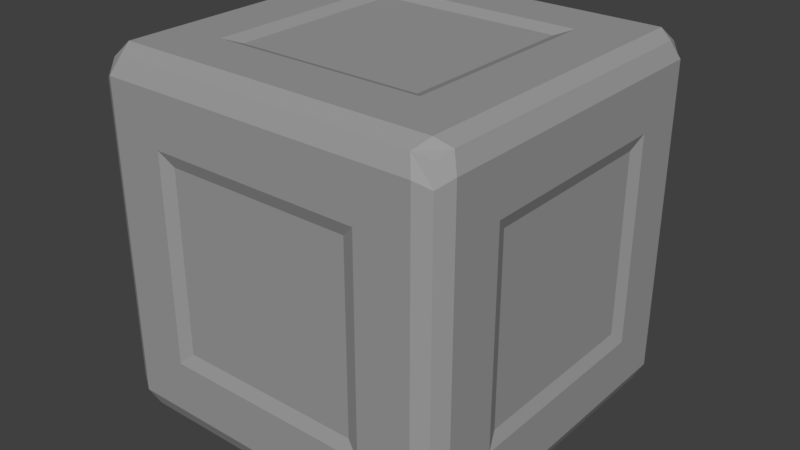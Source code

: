 # Source: Rock_Cubic_5.blend  (saved by Blender 2.79.0; exported with 4.5.12 LTS)
import bpy
from mathutils import Matrix  # noqa: F401  (used for matrix-valued properties, if any)

bpy.ops.wm.read_factory_settings(use_empty=True)
scene = bpy.context.scene
scene.name = 'Scene'

# ---- collections
col_collection_1 = bpy.data.collections.new('Collection 1'); scene.collection.children.link(col_collection_1)

# ---- materials (node trees are filled in below, after node groups)
mat_rock = bpy.data.materials.new('Rock')
mat_rock.alpha_threshold = 0.0
mat_rock.use_transparent_shadow = False
mat_rock.diffuse_color = (0.3343, 0.3343, 0.3343, 1.0)
mat_rock.roughness = 0.5
mat_rock.line_color = (0.0, 0.0, 0.0, 1.0)

# ---- material node trees

# ---- world
world_world = bpy.data.worlds.new('World'); scene.world = world_world
world_world.color = (0.05088, 0.05088, 0.05088)
world_world.use_sun_shadow = False
world_world.sun_shadow_jitter_overblur = 0.0
world_world.cycles.sampling_method = 'MANUAL'

# ---- meshes
me_cube = bpy.data.meshes.new('Cube')
me_cube.from_pydata([(0.4646, 0.4646, 0.03539), (0.4646, -0.4646, 0.03539), (-0.4646, -0.4646, 0.03539), (-0.4646, 0.4646, 0.03539), (0.4646, 0.4646, 0.9646), (0.4646, -0.4646, 0.9646), (-0.4646, -0.4646, 0.9646), (-0.4646, 0.4646, 0.9646), (0.4787, 0.4182, 0.02134), (0.4787, -0.4182, 0.02134), (-0.4787, -0.4182, 0.02134), (-0.4787, 0.4182, 0.02134), (0.4787, 0.4182, 0.9787), (0.4787, -0.4182, 0.9787), (-0.4787, -0.4182, 0.9787), (-0.4787, 0.4182, 0.9787), (0.4232, 0.4787, 0.02134), (-0.4232, 0.4787, 0.02134), (0.4232, -0.4787, 0.02134), (-0.4232, -0.4787, 0.02134), (0.4232, 0.4787, 0.9787), (-0.4232, 0.4787, 0.9787), (0.4232, -0.4787, 0.9787), (-0.4232, -0.4787, 0.9787), (-0.4421, 0.4368, 1.0), (0.4421, 0.4368, 1.0), (-0.4421, -0.4368, 1.0), (0.4421, -0.4368, 1.0), (0.4421, 0.4368, 0.0), (-0.4421, 0.4368, 0.0), (0.4421, -0.4368, 0.0), (-0.4421, -0.4368, 0.0), (0.4787, 0.4787, 0.08554), (0.4787, 0.4787, 0.9145), (0.4787, -0.4787, 0.08554), (0.4787, -0.4787, 0.9145), (-0.4787, -0.4787, 0.08554), (-0.4787, -0.4787, 0.9145), (-0.4787, 0.4787, 0.08554), (-0.4787, 0.4787, 0.9145), (-0.5, -0.4368, 0.9329), (-0.5, -0.4368, 0.06706), (-0.5, 0.4368, 0.9329), (-0.5, 0.4368, 0.06706), (0.5, 0.4368, 0.9329), (0.5, 0.4368, 0.06706), (0.5, -0.4368, 0.9329), (0.5, -0.4368, 0.06706), (0.4421, 0.5, 0.06706), (0.4421, 0.5, 0.9329), (-0.4421, 0.5, 0.06706), (-0.4421, 0.5, 0.9329), (0.4421, -0.5, 0.9329), (0.4421, -0.5, 0.06706), (-0.4421, -0.5, 0.9329), (-0.4421, -0.5, 0.06706), (0.1411, 0.4787, 0.02134), (-0.1411, 0.4787, 0.02134), (0.1411, -0.4787, 0.02134), (-0.1411, -0.4787, 0.02134), (0.1411, 0.4787, 0.9787), (-0.1411, 0.4787, 0.9787), (0.1411, -0.4787, 0.9787), (-0.1411, -0.4787, 0.9787), (-0.1474, 0.4368, 1.0), (0.1474, 0.4368, 1.0), (-0.1474, -0.4368, 1.0), (0.1474, -0.4368, 1.0), (0.1474, 0.4368, 0.0), (-0.1474, 0.4368, 0.0), (0.1474, -0.4368, 0.0), (-0.1474, -0.4368, 0.0), (0.1474, -0.5, 0.06706), (-0.1474, -0.5, 0.06706), (0.1474, -0.5, 0.9329), (-0.1474, -0.5, 0.9329), (0.1474, 0.5, 0.9329), (-0.1474, 0.5, 0.9329), (0.1474, 0.5, 0.06706), (-0.1474, 0.5, 0.06706), (0.4787, 0.1394, 0.02134), (0.4787, -0.1394, 0.02134), (-0.4787, -0.1394, 0.02134), (-0.4787, 0.1394, 0.02134), (0.4787, 0.1394, 0.9787), (0.4787, -0.1394, 0.9787), (-0.4787, -0.1394, 0.9787), (-0.4787, 0.1394, 0.9787), (0.4421, -0.1456, 0.0), (0.4421, 0.1456, 0.0), (-0.4421, -0.1456, 0.0), (-0.4421, 0.1456, 0.0), (0.4421, 0.1456, 1.0), (0.4421, -0.1456, 1.0), (-0.4421, 0.1456, 1.0), (-0.4421, -0.1456, 1.0), (0.5, 0.1456, 0.06706), (0.5, -0.1456, 0.06706), (0.5, 0.1456, 0.9329), (0.5, -0.1456, 0.9329), (-0.5, -0.1456, 0.06706), (-0.5, 0.1456, 0.06706), (-0.5, -0.1456, 0.9329), (-0.5, 0.1456, 0.9329), (0.2947, 0.2912, 1.0), (0.2947, -0.2912, 1.0), (-0.2947, 0.2912, 1.0), (-0.2947, -0.2912, 1.0), (0.2947, -0.2912, 0.0), (0.2947, 0.2912, 0.0), (-0.2947, -0.2912, 0.0), (-0.2947, 0.2912, 0.0), (0.4787, 0.4787, 0.3618), (0.4787, 0.4787, 0.6382), (0.4787, -0.4787, 0.3618), (0.4787, -0.4787, 0.6382), (-0.4787, -0.4787, 0.3618), (-0.4787, -0.4787, 0.6382), (-0.4787, 0.4787, 0.3618), (-0.4787, 0.4787, 0.6382), (-0.5, -0.4368, 0.6443), (-0.5, -0.4368, 0.3557), (-0.5, 0.4368, 0.6443), (-0.5, 0.4368, 0.3557), (0.5, 0.4368, 0.6443), (0.5, 0.4368, 0.3557), (0.5, -0.4368, 0.6443), (0.5, -0.4368, 0.3557), (0.4421, 0.5, 0.3557), (0.4421, 0.5, 0.6443), (-0.4421, 0.5, 0.3557), (-0.4421, 0.5, 0.6443), (0.4421, -0.5, 0.6443), (0.4421, -0.5, 0.3557), (-0.4421, -0.5, 0.6443), (-0.4421, -0.5, 0.3557), (0.2947, 0.5, 0.2114), (0.2947, 0.5, 0.7886), (-0.2947, 0.5, 0.2114), (-0.2947, 0.5, 0.7886), (0.2947, -0.5, 0.7886), (0.2947, -0.5, 0.2114), (-0.2947, -0.5, 0.7886), (-0.2947, -0.5, 0.2114), (-0.5, -0.2912, 0.7886), (-0.5, -0.2912, 0.2114), (-0.5, 0.2912, 0.7886), (-0.5, 0.2912, 0.2114), (0.5, 0.2912, 0.7886), (0.5, 0.2912, 0.2114), (0.5, -0.2912, 0.7886), (0.5, -0.2912, 0.2114), (2.235e-07, 0.4787, 0.02134), (-1.118e-07, -0.4787, 0.02134), (2.98e-07, 0.4787, 0.9787), (-6.706e-07, -0.4787, 0.9787), (-2.794e-08, 0.4368, 1.0), (-3.353e-07, -0.4368, 1.0), (7.451e-08, 0.4368, 0.0), (-3.725e-08, -0.4368, 0.0), (-2.98e-07, -0.5, 0.06706), (-5.588e-07, -0.5, 0.9329), (2.98e-07, 0.5, 0.9329), (2.608e-07, 0.5, 0.06706), (5.588e-08, 0.2912, 0.0), (-1.863e-08, -0.2912, 0.0), (-7.833e-08, 0.2912, 1.0), (-2.832e-07, -0.2912, 1.0), (-3.391e-07, -0.5, 0.2114), (-5.067e-07, -0.5, 0.7886), (2.906e-07, 0.5, 0.7886), (2.719e-07, 0.5, 0.2114), (0.4787, -7.032e-05, 0.02134), (-0.4787, -6.991e-05, 0.02134), (0.4787, -7.096e-05, 0.9787), (-0.4787, -7.006e-05, 0.9787), (0.4421, -7.331e-05, 0.0), (-0.4421, -7.319e-05, 0.0), (0.4421, -7.383e-05, 1.0), (-0.4421, -7.349e-05, 1.0), (0.5, -7.373e-05, 0.06706), (0.5, -7.39e-05, 0.9329), (-0.5, -7.308e-05, 0.06706), (-0.5, -7.315e-05, 0.9329), (0.2947, -0.0001227, 1.0), (-0.2947, -0.0001225, 1.0), (0.2947, -0.0001222, 0.0), (-0.2947, -0.0001221, 0.0), (0.5, -0.0001288, 0.2114), (0.5, -0.0001289, 0.7886), (-0.5, -0.0001281, 0.2114), (-0.5, -0.0001282, 0.7886), (0.2581, -0.4865, 0.7527), (0.4787, 0.4787, 0.5), (0.4787, -0.4787, 0.5), (-0.4787, -0.4787, 0.5), (-0.4787, 0.4787, 0.5), (-0.5, -0.4368, 0.5), (-0.5, 0.4368, 0.5), (0.5, 0.4368, 0.5), (0.5, -0.4368, 0.5), (0.4421, 0.5, 0.5), (-0.4421, 0.5, 0.5), (0.4421, -0.5, 0.5), (-0.4421, -0.5, 0.5), (0.2947, 0.5, 0.5), (-0.2947, 0.5, 0.5), (0.2947, -0.5, 0.5), (-0.2947, -0.5, 0.5), (-0.5, -0.2912, 0.5), (-0.5, 0.2912, 0.5), (0.5, 0.2912, 0.5), (0.5, -0.2912, 0.5), (0.2581, -0.255, 0.01351), (-0.4865, -0.255, 0.7527), (0.4865, 0.255, 0.7527), (0.2581, 0.255, 0.9865), (0.2581, -0.255, 0.9865), (-0.2581, 0.255, 0.9865), (-0.2581, -0.255, 0.9865), (-8.709e-08, 0.255, 0.9865), (-2.665e-07, -0.255, 0.9865), (0.2581, -0.0001103, 0.9865), (-0.2581, -0.0001101, 0.9865), (-1.768e-07, -0.0001102, 0.9865), (0.2581, 0.4865, 0.2473), (0.2581, 0.4865, 0.7527), (-0.2581, 0.4865, 0.2473), (-0.2581, 0.4865, 0.7527), (2.825e-07, 0.4865, 0.7527), (2.662e-07, 0.4865, 0.2473), (0.2581, 0.4865, 0.5), (-0.2581, 0.4865, 0.5), (2.768e-07, 0.4865, 0.5), (0.2581, 0.255, 0.01351), (-0.2581, -0.255, 0.01351), (-0.2581, 0.255, 0.01351), (5.16e-08, 0.255, 0.01351), (-1.364e-08, -0.255, 0.01351), (0.2581, -0.0001098, 0.01351), (-0.2581, -0.0001098, 0.01351), (1.896e-08, -0.0001098, 0.01351), (0.2581, -0.4865, 0.2473), (-0.2581, -0.4865, 0.7527), (-0.2581, -0.4865, 0.2473), (-3.39e-07, -0.4865, 0.2473), (-4.858e-07, -0.4865, 0.7527), (0.2581, -0.4865, 0.5), (-0.2581, -0.4865, 0.5), (-4.124e-07, -0.4865, 0.5), (-0.4865, -0.255, 0.2473), (-0.4865, 0.255, 0.7527), (-0.4865, 0.255, 0.2473), (-0.4865, -0.000115, 0.2473), (-0.4865, -0.000115, 0.7527), (-0.4865, -0.255, 0.5), (-0.4865, 0.255, 0.5), (-0.4865, -6.683e-05, 0.5), (0.4865, 0.255, 0.2473), (0.4865, -0.255, 0.7527), (0.4865, -0.255, 0.2473), (0.4865, -0.0001156, 0.2473), (0.4865, -0.0001157, 0.7527), (0.4865, 0.255, 0.5), (0.4865, -0.255, 0.5), (0.4865, -6.75e-05, 0.5)], [], [(31, 19, 2, 10), (26, 14, 6, 23), (46, 13, 5, 35), (54, 23, 6, 37), (42, 15, 7, 39), (50, 17, 3, 38), (37, 6, 14, 40), (103, 87, 15, 42), (33, 4, 12, 44), (99, 85, 13, 46), (21, 7, 15, 24), (95, 86, 14, 26), (17, 29, 11, 3), (90, 31, 10, 82), (81, 9, 30, 88), (110, 71, 31, 90), (0, 8, 28, 16), (57, 69, 29, 17), (85, 93, 27, 13), (107, 95, 26, 66), (4, 20, 25, 12), (61, 21, 24, 64), (32, 0, 16, 48), (79, 57, 17, 50), (35, 5, 22, 52), (75, 63, 23, 54), (13, 27, 22, 5), (66, 26, 23, 63), (9, 1, 18, 30), (71, 59, 19, 31), (59, 73, 55, 19), (142, 75, 54, 134), (1, 34, 53, 18), (115, 35, 52, 132), (61, 77, 51, 21), (138, 79, 50, 130), (4, 33, 49, 20), (112, 32, 48, 128), (81, 97, 47, 9), (150, 99, 46, 126), (0, 32, 45, 8), (113, 33, 44, 124), (83, 101, 43, 11), (146, 103, 42, 122), (2, 36, 41, 10), (117, 37, 40, 120), (21, 51, 39, 7), (130, 50, 38, 118), (11, 43, 38, 3), (122, 42, 39, 119), (19, 55, 36, 2), (134, 54, 37, 117), (9, 47, 34, 1), (126, 46, 35, 115), (128, 48, 78, 136), (171, 163, 79, 138), (20, 49, 76, 60), (154, 162, 77, 61), (132, 52, 74, 140), (169, 161, 75, 142), (18, 53, 72, 58), (153, 160, 73, 59), (30, 18, 58, 70), (159, 153, 59, 71), (27, 67, 62, 22), (157, 66, 63, 155), (52, 22, 62, 74), (161, 155, 63, 75), (48, 16, 56, 78), (163, 152, 57, 79), (20, 60, 65, 25), (154, 61, 64, 156), (93, 105, 67, 27), (167, 107, 66, 157), (16, 28, 68, 56), (152, 158, 69, 57), (88, 30, 70, 108), (165, 159, 71, 110), (158, 164, 111, 69), (186, 108, 213, 239), (28, 89, 109, 68), (176, 88, 108, 186), (156, 64, 106, 166), (184, 104, 216, 222), (25, 65, 104, 92), (178, 184, 105, 93), (120, 40, 102, 144), (191, 183, 103, 146), (10, 41, 100, 82), (173, 182, 101, 83), (124, 44, 98, 148), (189, 181, 99, 150), (8, 45, 96, 80), (172, 180, 97, 81), (64, 24, 94, 106), (185, 179, 95, 107), (12, 25, 92, 84), (174, 178, 93, 85), (69, 111, 91, 29), (187, 110, 90, 177), (8, 80, 89, 28), (172, 81, 88, 176), (29, 91, 83, 11), (177, 90, 82, 173), (24, 15, 87, 94), (179, 175, 86, 95), (44, 12, 84, 98), (181, 174, 85, 99), (40, 14, 86, 102), (183, 175, 87, 103), (180, 188, 151, 97), (188, 149, 258, 261), (45, 125, 149, 96), (199, 124, 148, 211), (182, 190, 147, 101), (210, 147, 252, 256), (41, 121, 145, 100), (197, 120, 144, 209), (160, 168, 143, 73), (207, 140, 192, 247), (53, 133, 141, 72), (203, 132, 140, 207), (162, 170, 139, 77), (139, 170, 229, 228), (49, 129, 137, 76), (201, 128, 136, 205), (47, 127, 114, 34), (200, 126, 115, 194), (55, 135, 116, 36), (204, 134, 117, 195), (43, 123, 118, 38), (198, 122, 119, 196), (51, 131, 119, 39), (202, 130, 118, 196), (36, 116, 121, 41), (195, 117, 120, 197), (101, 147, 123, 43), (210, 146, 122, 198), (32, 112, 125, 45), (193, 113, 124, 199), (97, 151, 127, 47), (212, 150, 126, 200), (33, 113, 129, 49), (193, 112, 128, 201), (77, 139, 131, 51), (206, 138, 130, 202), (34, 114, 133, 53), (194, 115, 132, 203), (73, 143, 135, 55), (208, 142, 134, 204), (170, 137, 226, 229), (76, 137, 170, 162), (143, 168, 245, 244), (72, 141, 168, 160), (167, 105, 217, 221), (65, 156, 166, 104), (164, 109, 234, 237), (68, 109, 164, 158), (108, 70, 159, 165), (56, 68, 158, 152), (105, 167, 157, 67), (60, 154, 156, 65), (78, 56, 152, 163), (74, 62, 155, 161), (67, 157, 155, 62), (70, 58, 153, 159), (58, 72, 160, 153), (140, 74, 161, 169), (60, 76, 162, 154), (136, 78, 163, 171), (111, 164, 237, 236), (166, 106, 218, 220), (209, 144, 214, 255), (100, 145, 190, 182), (212, 151, 260, 264), (96, 149, 188, 180), (102, 86, 175, 183), (98, 84, 174, 181), (94, 87, 175, 179), (91, 177, 173, 83), (80, 172, 176, 89), (111, 187, 177, 91), (84, 92, 178, 174), (106, 94, 179, 185), (80, 96, 180, 172), (148, 98, 181, 189), (82, 100, 182, 173), (144, 102, 183, 191), (92, 104, 184, 178), (106, 185, 223, 218), (89, 176, 186, 109), (110, 187, 240, 235), (211, 148, 215, 263), (190, 145, 250, 253), (168, 141, 242, 245), (138, 206, 232, 227), (143, 208, 204, 135), (114, 194, 203, 133), (139, 206, 202, 131), (113, 193, 201, 129), (151, 212, 200, 127), (112, 193, 199, 125), (147, 210, 198, 123), (116, 195, 197, 121), (131, 202, 196, 119), (123, 198, 196, 118), (135, 204, 195, 116), (127, 200, 194, 114), (129, 201, 205, 137), (137, 205, 231, 226), (133, 203, 207, 141), (142, 208, 248, 243), (121, 197, 209, 145), (191, 146, 251, 254), (125, 199, 211, 149), (189, 150, 259, 262), (224, 223, 219, 221), (222, 224, 221, 217), (216, 220, 224, 222), (220, 218, 223, 224), (107, 167, 221, 219), (185, 107, 219, 223), (105, 184, 222, 217), (104, 166, 220, 216), (233, 230, 227, 232), (231, 225, 230, 233), (226, 231, 233, 229), (229, 233, 232, 228), (205, 136, 225, 231), (136, 171, 230, 225), (171, 138, 227, 230), (206, 139, 228, 232), (241, 238, 235, 240), (239, 213, 238, 241), (234, 239, 241, 237), (237, 241, 240, 236), (165, 110, 235, 238), (187, 111, 236, 240), (109, 186, 239, 234), (108, 165, 238, 213), (249, 246, 243, 248), (247, 192, 246, 249), (242, 247, 249, 245), (245, 249, 248, 244), (140, 169, 246, 192), (208, 143, 244, 248), (141, 207, 247, 242), (169, 142, 243, 246), (257, 254, 251, 256), (255, 214, 254, 257), (250, 255, 257, 253), (253, 257, 256, 252), (145, 209, 255, 250), (147, 190, 253, 252), (144, 191, 254, 214), (146, 210, 256, 251), (265, 262, 259, 264), (263, 215, 262, 265), (258, 263, 265, 261), (261, 265, 264, 260), (149, 211, 263, 258), (150, 212, 264, 259), (151, 188, 261, 260), (148, 189, 262, 215)])
me_cube.materials.append(mat_rock)
me_cube.use_remesh_preserve_volume = False
me_cube.use_remesh_preserve_attributes = False
me_cube.use_mirror_vertex_groups = False
me_cube.update()

# ---- objects
ob_cube = bpy.data.objects.new('Cube', me_cube)

# ---- transforms, parenting, visibility, modifiers, constraints
ob_cube.location = (0.0, 0.0, 0.0)
ob_cube.lock_rotations_4d = False
ob_cube.empty_display_type = 'ARROWS'
ob_cube.lineart.crease_threshold = 0.0

# ---- collection membership
col_collection_1.objects.link(ob_cube)

# ---- scene / render settings (as saved in the file)
scene.frame_start = 1; scene.frame_end = 250; scene.frame_set(1)
scene.render.engine = 'BLENDER_EEVEE_NEXT'
scene.render.resolution_percentage = 50
scene.render.dither_intensity = 0.0
scene.cycles.use_denoising = False
scene.cycles.samples = 128
scene.cycles.sampling_pattern = 'TABULATED_SOBOL'
scene.cycles.use_adaptive_sampling = False
scene.cycles.use_light_tree = False
scene.cycles.blur_glossy = 0.0
scene.cycles.sample_clamp_indirect = 0.0
scene.view_settings.view_transform = 'Standard'
bpy.context.view_layer.update()

# ---- added for rendering (the .blend has no active camera and no usable light): camera, sun
cam_auto = bpy.data.cameras.new('AutoCamera')
cam_auto.lens = 50.0
cam_auto.sensor_width = 36.0
cam_auto.clip_end = 1000.0
ob_auto_camera = bpy.data.objects.new('AutoCamera', cam_auto)
scene.collection.objects.link(ob_auto_camera)
ob_auto_camera.location = (1.60254, -1.92304, 1.78203)
ob_auto_camera.rotation_euler = (1.09748, -7.21219e-08, 0.694738)
scene.camera = ob_auto_camera
light_auto_sun = bpy.data.lights.new('AutoSun', 'SUN')
light_auto_sun.energy = 3.0
light_auto_sun.angle = 0.0523599
ob_auto_sun = bpy.data.objects.new('AutoSun', light_auto_sun)
scene.collection.objects.link(ob_auto_sun)
ob_auto_sun.rotation_euler = (0.872665, 0.174533, 0.523599)
bpy.context.view_layer.update()

